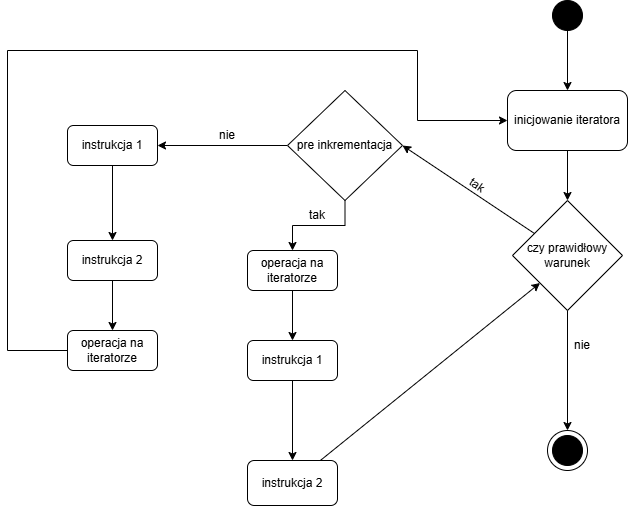

The diagram above was exported from draw.io. Its source (the exported page's mxGraphModel, read from the mxfile embedded in the PNG):
<mxGraphModel dx="1290" dy="720" grid="1" gridSize="10" guides="1" tooltips="1" connect="1" arrows="1" fold="1" page="1" pageScale="1" pageWidth="827" pageHeight="1169" background="#ffffff" math="0" shadow="0">
  <root>
    <mxCell id="0" />
    <mxCell id="1" parent="0" />
    <mxCell id="old9s47M1B5A5S4rcZrk-8" edge="1" parent="1" source="old9s47M1B5A5S4rcZrk-1" style="edgeStyle=orthogonalEdgeStyle;rounded=0;orthogonalLoop=1;jettySize=auto;html=1;entryX=0.5;entryY=0;entryDx=0;entryDy=0;" target="CMqntZudXqvtQyMn0oih-1">
      <mxGeometry relative="1" as="geometry">
        <mxPoint x="250" y="250" as="targetPoint" />
      </mxGeometry>
    </mxCell>
    <mxCell id="old9s47M1B5A5S4rcZrk-1" parent="1" style="rounded=1;whiteSpace=wrap;html=1;" value="inicjowanie iteratora" vertex="1">
      <mxGeometry height="60" width="120" x="660" y="100" as="geometry" />
    </mxCell>
    <mxCell id="old9s47M1B5A5S4rcZrk-7" edge="1" parent="1" source="old9s47M1B5A5S4rcZrk-4" style="edgeStyle=orthogonalEdgeStyle;rounded=0;orthogonalLoop=1;jettySize=auto;html=1;entryX=0.5;entryY=0;entryDx=0;entryDy=0;" target="old9s47M1B5A5S4rcZrk-1">
      <mxGeometry relative="1" as="geometry" />
    </mxCell>
    <mxCell id="old9s47M1B5A5S4rcZrk-4" parent="1" style="ellipse;whiteSpace=wrap;html=1;aspect=fixed;fillColor=#000000;" value="" vertex="1">
      <mxGeometry height="30" width="30" x="705" y="10" as="geometry" />
    </mxCell>
    <mxCell id="old9s47M1B5A5S4rcZrk-6" connectable="0" parent="1" style="group" value="" vertex="1">
      <mxGeometry height="40" width="40" x="700" y="440" as="geometry" />
    </mxCell>
    <mxCell id="old9s47M1B5A5S4rcZrk-3" parent="old9s47M1B5A5S4rcZrk-6" style="ellipse;whiteSpace=wrap;html=1;aspect=fixed;" value="" vertex="1">
      <mxGeometry height="40" width="40" as="geometry" />
    </mxCell>
    <mxCell id="old9s47M1B5A5S4rcZrk-5" parent="old9s47M1B5A5S4rcZrk-6" style="ellipse;whiteSpace=wrap;html=1;aspect=fixed;fillColor=#000000;" value="" vertex="1">
      <mxGeometry height="30" width="30" x="5" y="5" as="geometry" />
    </mxCell>
    <mxCell id="bhUSp_W8E5eFLHTOsSIf-4" edge="1" parent="1" source="CMqntZudXqvtQyMn0oih-1" style="rounded=0;orthogonalLoop=1;jettySize=auto;html=1;entryX=1;entryY=0.5;entryDx=0;entryDy=0;" target="bhUSp_W8E5eFLHTOsSIf-2">
      <mxGeometry relative="1" as="geometry" />
    </mxCell>
    <mxCell id="CMqntZudXqvtQyMn0oih-1" parent="1" style="rhombus;whiteSpace=wrap;html=1;" value="czy prawidłowy warunek" vertex="1">
      <mxGeometry height="110" width="110" x="665" y="210" as="geometry" />
    </mxCell>
    <mxCell id="CMqntZudXqvtQyMn0oih-9" edge="1" parent="1" source="CMqntZudXqvtQyMn0oih-1" style="edgeStyle=orthogonalEdgeStyle;rounded=0;orthogonalLoop=1;jettySize=auto;html=1;entryX=0.5;entryY=0;entryDx=0;entryDy=0;exitX=0.5;exitY=1;exitDx=0;exitDy=0;" target="old9s47M1B5A5S4rcZrk-3">
      <mxGeometry relative="1" as="geometry" />
    </mxCell>
    <mxCell id="bhUSp_W8E5eFLHTOsSIf-1" edge="1" parent="1" source="CMqntZudXqvtQyMn0oih-4" style="rounded=0;orthogonalLoop=1;jettySize=auto;html=1;entryX=0;entryY=1;entryDx=0;entryDy=0;" target="CMqntZudXqvtQyMn0oih-1">
      <mxGeometry relative="1" as="geometry" />
    </mxCell>
    <mxCell id="CMqntZudXqvtQyMn0oih-4" parent="1" style="rounded=1;whiteSpace=wrap;html=1;" value="instrukcja 2" vertex="1">
      <mxGeometry height="45" width="90" x="400" y="470" as="geometry" />
    </mxCell>
    <mxCell id="bhUSp_W8E5eFLHTOsSIf-8" edge="1" parent="1" source="bhUSp_W8E5eFLHTOsSIf-2" style="edgeStyle=orthogonalEdgeStyle;rounded=0;orthogonalLoop=1;jettySize=auto;html=1;entryX=1;entryY=0.5;entryDx=0;entryDy=0;" target="bhUSp_W8E5eFLHTOsSIf-3">
      <mxGeometry relative="1" as="geometry" />
    </mxCell>
    <mxCell id="bhUSp_W8E5eFLHTOsSIf-14" edge="1" parent="1" source="bhUSp_W8E5eFLHTOsSIf-2" style="edgeStyle=orthogonalEdgeStyle;rounded=0;orthogonalLoop=1;jettySize=auto;html=1;entryX=0.5;entryY=0;entryDx=0;entryDy=0;" target="bhUSp_W8E5eFLHTOsSIf-13">
      <mxGeometry relative="1" as="geometry" />
    </mxCell>
    <mxCell id="bhUSp_W8E5eFLHTOsSIf-2" parent="1" style="rhombus;whiteSpace=wrap;html=1;" value="pre inkrementacja" vertex="1">
      <mxGeometry height="110" width="115" x="440" y="100" as="geometry" />
    </mxCell>
    <mxCell id="bhUSp_W8E5eFLHTOsSIf-9" edge="1" parent="1" source="bhUSp_W8E5eFLHTOsSIf-3" style="rounded=0;orthogonalLoop=1;jettySize=auto;html=1;entryX=0.5;entryY=0;entryDx=0;entryDy=0;" target="bhUSp_W8E5eFLHTOsSIf-6">
      <mxGeometry relative="1" as="geometry" />
    </mxCell>
    <mxCell id="bhUSp_W8E5eFLHTOsSIf-3" parent="1" style="rounded=1;whiteSpace=wrap;html=1;" value="instrukcja 1" vertex="1">
      <mxGeometry height="40" width="90" x="220" y="135" as="geometry" />
    </mxCell>
    <mxCell id="bhUSp_W8E5eFLHTOsSIf-12" edge="1" parent="1" source="bhUSp_W8E5eFLHTOsSIf-5" style="edgeStyle=orthogonalEdgeStyle;rounded=0;orthogonalLoop=1;jettySize=auto;html=1;" target="CMqntZudXqvtQyMn0oih-4">
      <mxGeometry relative="1" as="geometry" />
    </mxCell>
    <mxCell id="bhUSp_W8E5eFLHTOsSIf-5" parent="1" style="rounded=1;whiteSpace=wrap;html=1;" value="instrukcja 1" vertex="1">
      <mxGeometry height="40" width="90" x="400" y="350" as="geometry" />
    </mxCell>
    <mxCell id="bhUSp_W8E5eFLHTOsSIf-10" edge="1" parent="1" source="bhUSp_W8E5eFLHTOsSIf-6" style="edgeStyle=orthogonalEdgeStyle;rounded=0;orthogonalLoop=1;jettySize=auto;html=1;" target="bhUSp_W8E5eFLHTOsSIf-7">
      <mxGeometry relative="1" as="geometry" />
    </mxCell>
    <mxCell id="bhUSp_W8E5eFLHTOsSIf-6" parent="1" style="rounded=1;whiteSpace=wrap;html=1;" value="instrukcja 2" vertex="1">
      <mxGeometry height="40" width="90" x="220" y="250" as="geometry" />
    </mxCell>
    <mxCell id="bhUSp_W8E5eFLHTOsSIf-11" edge="1" parent="1" source="bhUSp_W8E5eFLHTOsSIf-7" style="edgeStyle=orthogonalEdgeStyle;rounded=0;orthogonalLoop=1;jettySize=auto;html=1;entryX=0;entryY=0.5;entryDx=0;entryDy=0;" target="old9s47M1B5A5S4rcZrk-1">
      <mxGeometry relative="1" as="geometry">
        <Array as="points">
          <mxPoint x="160" y="360" />
          <mxPoint x="160" y="60" />
          <mxPoint x="570" y="60" />
          <mxPoint x="570" y="130" />
        </Array>
      </mxGeometry>
    </mxCell>
    <mxCell id="bhUSp_W8E5eFLHTOsSIf-7" parent="1" style="rounded=1;whiteSpace=wrap;html=1;" value="operacja na iteratorze" vertex="1">
      <mxGeometry height="40" width="90" x="220" y="340" as="geometry" />
    </mxCell>
    <mxCell id="bhUSp_W8E5eFLHTOsSIf-15" edge="1" parent="1" source="bhUSp_W8E5eFLHTOsSIf-13" style="edgeStyle=orthogonalEdgeStyle;rounded=0;orthogonalLoop=1;jettySize=auto;html=1;entryX=0.5;entryY=0;entryDx=0;entryDy=0;" target="bhUSp_W8E5eFLHTOsSIf-5">
      <mxGeometry relative="1" as="geometry" />
    </mxCell>
    <mxCell id="bhUSp_W8E5eFLHTOsSIf-13" parent="1" style="rounded=1;whiteSpace=wrap;html=1;" value="operacja na iteratorze" vertex="1">
      <mxGeometry height="40" width="90" x="400" y="260" as="geometry" />
    </mxCell>
    <mxCell id="bhUSp_W8E5eFLHTOsSIf-16" parent="1" style="text;html=1;whiteSpace=wrap;strokeColor=none;fillColor=none;align=center;verticalAlign=middle;rounded=0;" value="tak" vertex="1">
      <mxGeometry height="30" width="60" x="440" y="210" as="geometry" />
    </mxCell>
    <mxCell id="bhUSp_W8E5eFLHTOsSIf-19" parent="1" style="text;html=1;whiteSpace=wrap;strokeColor=none;fillColor=none;align=center;verticalAlign=middle;rounded=0;rotation=35;" value="tak" vertex="1">
      <mxGeometry height="30" width="60" x="600" y="180" as="geometry" />
    </mxCell>
    <mxCell id="bhUSp_W8E5eFLHTOsSIf-20" parent="1" style="text;html=1;whiteSpace=wrap;strokeColor=none;fillColor=none;align=center;verticalAlign=middle;rounded=0;" value="nie" vertex="1">
      <mxGeometry height="30" width="60" x="350" y="130" as="geometry" />
    </mxCell>
    <mxCell id="bhUSp_W8E5eFLHTOsSIf-21" parent="1" style="text;html=1;whiteSpace=wrap;strokeColor=none;fillColor=none;align=center;verticalAlign=middle;rounded=0;" value="nie" vertex="1">
      <mxGeometry height="30" width="60" x="705" y="340" as="geometry" />
    </mxCell>
  </root>
</mxGraphModel>